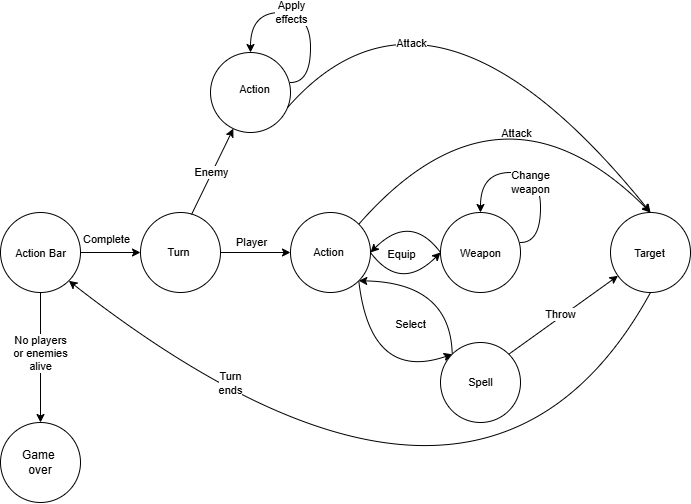

The diagram above was exported from draw.io. Its source (the exported page's mxGraphModel, read from the mxfile embedded in the PNG):
<mxGraphModel dx="1308" dy="566" grid="1" gridSize="10" guides="1" tooltips="1" connect="1" arrows="1" fold="1" page="1" pageScale="1" pageWidth="827" pageHeight="1169" math="0" shadow="0">
  <root>
    <mxCell id="0" />
    <mxCell id="1" parent="0" />
    <mxCell id="6y_KOWn8fvDElqwwzKo2-47" value="" style="ellipse;whiteSpace=wrap;html=1;" parent="1" vertex="1">
      <mxGeometry x="530" y="540" width="80" height="80" as="geometry" />
    </mxCell>
    <mxCell id="6y_KOWn8fvDElqwwzKo2-1" value="" style="ellipse;whiteSpace=wrap;html=1;" parent="1" vertex="1">
      <mxGeometry x="380" y="540" width="80" height="80" as="geometry" />
    </mxCell>
    <mxCell id="6y_KOWn8fvDElqwwzKo2-2" value="" style="ellipse;whiteSpace=wrap;html=1;" parent="1" vertex="1">
      <mxGeometry x="530" y="670" width="80" height="80" as="geometry" />
    </mxCell>
    <mxCell id="6y_KOWn8fvDElqwwzKo2-3" value="" style="ellipse;whiteSpace=wrap;html=1;" parent="1" vertex="1">
      <mxGeometry x="700" y="540" width="80" height="80" as="geometry" />
    </mxCell>
    <mxCell id="6y_KOWn8fvDElqwwzKo2-12" value="" style="endArrow=classic;html=1;rounded=0;curved=1;entryX=0;entryY=0;entryDx=0;entryDy=0;exitX=1;exitY=1;exitDx=0;exitDy=0;" parent="1" source="6y_KOWn8fvDElqwwzKo2-1" target="6y_KOWn8fvDElqwwzKo2-2" edge="1">
      <mxGeometry relative="1" as="geometry">
        <mxPoint x="490" y="579.5" as="sourcePoint" />
        <mxPoint x="590" y="579.5" as="targetPoint" />
        <Array as="points">
          <mxPoint x="460" y="710" />
        </Array>
      </mxGeometry>
    </mxCell>
    <mxCell id="6y_KOWn8fvDElqwwzKo2-13" value="Player" style="edgeLabel;resizable=0;html=1;align=center;verticalAlign=middle;" parent="6y_KOWn8fvDElqwwzKo2-12" connectable="0" vertex="1">
      <mxGeometry relative="1" as="geometry">
        <mxPoint x="-119" y="-132" as="offset" />
      </mxGeometry>
    </mxCell>
    <mxCell id="6y_KOWn8fvDElqwwzKo2-21" value="" style="endArrow=classic;html=1;rounded=0;curved=1;exitX=1;exitY=0;exitDx=0;exitDy=0;" parent="1" source="6y_KOWn8fvDElqwwzKo2-2" target="6y_KOWn8fvDElqwwzKo2-3" edge="1">
      <mxGeometry width="50" height="50" relative="1" as="geometry">
        <mxPoint x="660" y="620" as="sourcePoint" />
        <mxPoint x="590" y="746" as="targetPoint" />
      </mxGeometry>
    </mxCell>
    <mxCell id="6y_KOWn8fvDElqwwzKo2-22" value="Select" style="edgeLabel;resizable=0;html=1;align=center;verticalAlign=middle;" parent="1" connectable="0" vertex="1">
      <mxGeometry x="499.9985841018199" y="650.0002090978714" as="geometry">
        <mxPoint y="1" as="offset" />
      </mxGeometry>
    </mxCell>
    <mxCell id="6y_KOWn8fvDElqwwzKo2-25" value="Equip" style="edgeLabel;resizable=0;html=1;align=center;verticalAlign=middle;" parent="1" connectable="0" vertex="1">
      <mxGeometry x="499.9985841018198" y="585.0002090978714" as="geometry">
        <mxPoint x="-9" y="-4" as="offset" />
      </mxGeometry>
    </mxCell>
    <mxCell id="6y_KOWn8fvDElqwwzKo2-26" value="Weapon" style="edgeLabel;resizable=0;html=1;align=center;verticalAlign=middle;" parent="1" connectable="0" vertex="1">
      <mxGeometry x="569.9985841018199" y="580.0002090978714" as="geometry" />
    </mxCell>
    <mxCell id="6y_KOWn8fvDElqwwzKo2-27" value="Target" style="edgeLabel;resizable=0;html=1;align=center;verticalAlign=middle;" parent="1" connectable="0" vertex="1">
      <mxGeometry x="739.9985841018199" y="580.0002090978714" as="geometry">
        <mxPoint x="-1" as="offset" />
      </mxGeometry>
    </mxCell>
    <mxCell id="6y_KOWn8fvDElqwwzKo2-31" value="" style="ellipse;whiteSpace=wrap;html=1;" parent="1" vertex="1">
      <mxGeometry x="230" y="540" width="80" height="80" as="geometry" />
    </mxCell>
    <mxCell id="6y_KOWn8fvDElqwwzKo2-32" value="" style="endArrow=classic;html=1;rounded=0;edgeStyle=orthogonalEdgeStyle;curved=1;" parent="1" edge="1">
      <mxGeometry width="50" height="50" relative="1" as="geometry">
        <mxPoint x="609.99" y="570" as="sourcePoint" />
        <mxPoint x="569.99" y="540" as="targetPoint" />
        <Array as="points">
          <mxPoint x="629.99" y="570" />
          <mxPoint x="629.99" y="500" />
        </Array>
      </mxGeometry>
    </mxCell>
    <mxCell id="6y_KOWn8fvDElqwwzKo2-33" value="Turn" style="edgeLabel;resizable=0;html=1;align=center;verticalAlign=middle;" parent="1" connectable="0" vertex="1">
      <mxGeometry x="279.99961890509576" y="589.9999988381253" as="geometry">
        <mxPoint x="-12" y="-10" as="offset" />
      </mxGeometry>
    </mxCell>
    <mxCell id="6y_KOWn8fvDElqwwzKo2-35" value="" style="endArrow=classic;html=1;rounded=0;curved=1;entryX=0;entryY=0.5;entryDx=0;entryDy=0;exitX=1;exitY=0.5;exitDx=0;exitDy=0;" parent="1" source="6y_KOWn8fvDElqwwzKo2-31" target="6y_KOWn8fvDElqwwzKo2-1" edge="1">
      <mxGeometry relative="1" as="geometry">
        <mxPoint x="270" y="580" as="sourcePoint" />
        <mxPoint x="382" y="579.31" as="targetPoint" />
      </mxGeometry>
    </mxCell>
    <mxCell id="6y_KOWn8fvDElqwwzKo2-36" value="Attack" style="edgeLabel;resizable=0;html=1;align=center;verticalAlign=middle;" parent="6y_KOWn8fvDElqwwzKo2-35" connectable="0" vertex="1">
      <mxGeometry relative="1" as="geometry">
        <mxPoint x="260" y="-120" as="offset" />
      </mxGeometry>
    </mxCell>
    <mxCell id="6y_KOWn8fvDElqwwzKo2-39" value="" style="endArrow=classic;html=1;rounded=0;curved=1;exitX=0.638;exitY=0.025;exitDx=0;exitDy=0;exitPerimeter=0;" parent="1" source="6y_KOWn8fvDElqwwzKo2-31" target="6y_KOWn8fvDElqwwzKo2-41" edge="1">
      <mxGeometry relative="1" as="geometry">
        <mxPoint x="470" y="540" as="sourcePoint" />
        <mxPoint x="530" y="460" as="targetPoint" />
        <Array as="points" />
      </mxGeometry>
    </mxCell>
    <mxCell id="6y_KOWn8fvDElqwwzKo2-41" value="" style="ellipse;whiteSpace=wrap;html=1;" parent="1" vertex="1">
      <mxGeometry x="300" y="380" width="80" height="80" as="geometry" />
    </mxCell>
    <mxCell id="6y_KOWn8fvDElqwwzKo2-48" value="" style="endArrow=classic;html=1;rounded=0;curved=1;exitX=1;exitY=0.5;exitDx=0;exitDy=0;entryX=0;entryY=0.5;entryDx=0;entryDy=0;" parent="1" source="6y_KOWn8fvDElqwwzKo2-1" target="6y_KOWn8fvDElqwwzKo2-47" edge="1">
      <mxGeometry relative="1" as="geometry">
        <mxPoint x="478" y="546" as="sourcePoint" />
        <mxPoint x="508" y="478" as="targetPoint" />
        <Array as="points">
          <mxPoint x="490" y="620" />
        </Array>
      </mxGeometry>
    </mxCell>
    <mxCell id="6y_KOWn8fvDElqwwzKo2-50" value="Spell" style="edgeLabel;resizable=0;html=1;align=center;verticalAlign=middle;" parent="1" connectable="0" vertex="1">
      <mxGeometry x="569.9939732351282" y="709.9966952966589" as="geometry" />
    </mxCell>
    <mxCell id="6y_KOWn8fvDElqwwzKo2-53" value="Action" style="edgeLabel;resizable=0;html=1;align=center;verticalAlign=middle;" parent="1" connectable="0" vertex="1">
      <mxGeometry x="420.0039732351282" y="579.9966952966589" as="geometry">
        <mxPoint x="-3" as="offset" />
      </mxGeometry>
    </mxCell>
    <mxCell id="6y_KOWn8fvDElqwwzKo2-15" value="Change &lt;br&gt;weapon" style="edgeLabel;resizable=0;html=1;align=center;verticalAlign=middle;" parent="1" connectable="0" vertex="1">
      <mxGeometry x="619.9996189050958" y="509.9999988381253" as="geometry" />
    </mxCell>
    <mxCell id="diSdjU5KvcCyHFNMK2U6-1" value="" style="endArrow=classic;html=1;rounded=0;curved=1;exitX=0;exitY=0.5;exitDx=0;exitDy=0;entryX=1;entryY=0.5;entryDx=0;entryDy=0;" parent="1" source="6y_KOWn8fvDElqwwzKo2-47" target="6y_KOWn8fvDElqwwzKo2-1" edge="1">
      <mxGeometry relative="1" as="geometry">
        <mxPoint x="530" y="579" as="sourcePoint" />
        <mxPoint x="430" y="579" as="targetPoint" />
        <Array as="points">
          <mxPoint x="500" y="540" />
        </Array>
      </mxGeometry>
    </mxCell>
    <mxCell id="diSdjU5KvcCyHFNMK2U6-3" value="" style="endArrow=classic;html=1;rounded=0;curved=1;entryX=0.5;entryY=0;entryDx=0;entryDy=0;exitX=1;exitY=0;exitDx=0;exitDy=0;" parent="1" source="6y_KOWn8fvDElqwwzKo2-1" target="6y_KOWn8fvDElqwwzKo2-3" edge="1">
      <mxGeometry relative="1" as="geometry">
        <mxPoint x="460" y="500" as="sourcePoint" />
        <mxPoint x="560" y="500" as="targetPoint" />
        <Array as="points">
          <mxPoint x="590" y="390" />
        </Array>
      </mxGeometry>
    </mxCell>
    <mxCell id="diSdjU5KvcCyHFNMK2U6-4" value="Enemy" style="edgeLabel;resizable=0;html=1;align=center;verticalAlign=middle;" parent="diSdjU5KvcCyHFNMK2U6-3" connectable="0" vertex="1">
      <mxGeometry relative="1" as="geometry">
        <mxPoint x="-289" y="109" as="offset" />
      </mxGeometry>
    </mxCell>
    <mxCell id="6y_KOWn8fvDElqwwzKo2-23" value="Action" style="edgeLabel;resizable=0;html=1;align=center;verticalAlign=middle;" parent="1" connectable="0" vertex="1">
      <mxGeometry x="339.9985841018199" y="420.00020909787145" as="geometry">
        <mxPoint x="4" y="-4" as="offset" />
      </mxGeometry>
    </mxCell>
    <mxCell id="diSdjU5KvcCyHFNMK2U6-7" value="" style="endArrow=classic;html=1;rounded=0;edgeStyle=orthogonalEdgeStyle;curved=1;" parent="1" edge="1">
      <mxGeometry width="50" height="50" relative="1" as="geometry">
        <mxPoint x="380" y="410" as="sourcePoint" />
        <mxPoint x="340" y="380" as="targetPoint" />
        <Array as="points">
          <mxPoint x="400" y="410" />
          <mxPoint x="400" y="340" />
        </Array>
      </mxGeometry>
    </mxCell>
    <mxCell id="6y_KOWn8fvDElqwwzKo2-42" value="Apply&lt;br&gt;effects" style="edgeLabel;resizable=0;html=1;align=center;verticalAlign=middle;" parent="1" connectable="0" vertex="1">
      <mxGeometry x="380.0039732351282" y="339.9966952966589" as="geometry" />
    </mxCell>
    <mxCell id="diSdjU5KvcCyHFNMK2U6-8" value="" style="ellipse;whiteSpace=wrap;html=1;" parent="1" vertex="1">
      <mxGeometry x="90" y="540" width="80" height="80" as="geometry" />
    </mxCell>
    <mxCell id="diSdjU5KvcCyHFNMK2U6-10" value="" style="endArrow=classic;html=1;rounded=0;curved=1;exitX=0.5;exitY=1;exitDx=0;exitDy=0;entryX=1;entryY=1;entryDx=0;entryDy=0;" parent="1" source="6y_KOWn8fvDElqwwzKo2-3" target="diSdjU5KvcCyHFNMK2U6-8" edge="1">
      <mxGeometry relative="1" as="geometry">
        <mxPoint x="620" y="510" as="sourcePoint" />
        <mxPoint x="520" y="510" as="targetPoint" />
        <Array as="points">
          <mxPoint x="570" y="930" />
        </Array>
      </mxGeometry>
    </mxCell>
    <mxCell id="6y_KOWn8fvDElqwwzKo2-34" value="Action Bar" style="edgeLabel;resizable=0;html=1;align=center;verticalAlign=middle;" parent="1" connectable="0" vertex="1">
      <mxGeometry x="129.99858410181986" y="580.0002090978714" as="geometry" />
    </mxCell>
    <mxCell id="diSdjU5KvcCyHFNMK2U6-12" value="" style="endArrow=classic;html=1;rounded=0;curved=1;entryX=0;entryY=0.5;entryDx=0;entryDy=0;exitX=1;exitY=0.5;exitDx=0;exitDy=0;" parent="1" source="diSdjU5KvcCyHFNMK2U6-8" target="6y_KOWn8fvDElqwwzKo2-31" edge="1">
      <mxGeometry relative="1" as="geometry">
        <mxPoint x="180" y="580" as="sourcePoint" />
        <mxPoint x="240" y="600" as="targetPoint" />
        <Array as="points" />
      </mxGeometry>
    </mxCell>
    <mxCell id="6y_KOWn8fvDElqwwzKo2-45" value="Turn &lt;br&gt;ends" style="edgeLabel;resizable=0;html=1;align=center;verticalAlign=middle;" parent="1" connectable="0" vertex="1">
      <mxGeometry x="319.9985841018199" y="710.0002090978714" as="geometry" />
    </mxCell>
    <mxCell id="kND6MwG9WLaLku934iDk-1" value="" style="endArrow=classic;html=1;rounded=0;curved=1;entryX=0.5;entryY=0;entryDx=0;entryDy=0;exitX=0.5;exitY=1;exitDx=0;exitDy=0;" parent="1" source="diSdjU5KvcCyHFNMK2U6-8" target="kND6MwG9WLaLku934iDk-2" edge="1">
      <mxGeometry relative="1" as="geometry">
        <mxPoint x="129" y="640" as="sourcePoint" />
        <mxPoint x="129" y="680" as="targetPoint" />
        <Array as="points" />
      </mxGeometry>
    </mxCell>
    <mxCell id="kND6MwG9WLaLku934iDk-2" value="Game&amp;nbsp;&lt;div&gt;over&lt;/div&gt;" style="ellipse;whiteSpace=wrap;html=1;" parent="1" vertex="1">
      <mxGeometry x="90" y="750" width="80" height="80" as="geometry" />
    </mxCell>
    <mxCell id="kND6MwG9WLaLku934iDk-4" value="No players&lt;div&gt;or enemies&lt;/div&gt;&lt;div&gt;alive&lt;/div&gt;" style="edgeLabel;resizable=0;html=1;align=center;verticalAlign=middle;" parent="1" connectable="0" vertex="1">
      <mxGeometry x="129.99858410181983" y="680.0002090978714" as="geometry" />
    </mxCell>
    <mxCell id="kND6MwG9WLaLku934iDk-5" value="Throw" style="edgeLabel;resizable=0;html=1;align=center;verticalAlign=middle;" parent="1" connectable="0" vertex="1">
      <mxGeometry x="649.9985841018199" y="640.0002090978714" as="geometry">
        <mxPoint y="1" as="offset" />
      </mxGeometry>
    </mxCell>
    <mxCell id="PoijqxrraXwpBnYqX-cw-1" value="" style="endArrow=classic;html=1;rounded=0;curved=1;exitX=0;exitY=0;exitDx=0;exitDy=0;entryX=1;entryY=1;entryDx=0;entryDy=0;" edge="1" parent="1" source="6y_KOWn8fvDElqwwzKo2-2" target="6y_KOWn8fvDElqwwzKo2-1">
      <mxGeometry relative="1" as="geometry">
        <mxPoint x="540" y="680" as="sourcePoint" />
        <mxPoint x="470" y="680" as="targetPoint" />
        <Array as="points">
          <mxPoint x="540" y="610" />
        </Array>
      </mxGeometry>
    </mxCell>
    <mxCell id="PoijqxrraXwpBnYqX-cw-2" value="" style="endArrow=classic;html=1;rounded=0;curved=1;exitX=0.962;exitY=0.689;exitDx=0;exitDy=0;exitPerimeter=0;" edge="1" parent="1" source="6y_KOWn8fvDElqwwzKo2-41">
      <mxGeometry relative="1" as="geometry">
        <mxPoint x="380" y="432" as="sourcePoint" />
        <mxPoint x="740" y="540" as="targetPoint" />
        <Array as="points">
          <mxPoint x="522" y="270" />
        </Array>
      </mxGeometry>
    </mxCell>
    <mxCell id="PoijqxrraXwpBnYqX-cw-4" value="Attack" style="edgeLabel;resizable=0;html=1;align=center;verticalAlign=middle;" connectable="0" vertex="1" parent="1">
      <mxGeometry x="500" y="370" as="geometry" />
    </mxCell>
    <mxCell id="PoijqxrraXwpBnYqX-cw-5" value="Complete" style="edgeLabel;resizable=0;html=1;align=center;verticalAlign=middle;" connectable="0" vertex="1" parent="1">
      <mxGeometry x="190.0001813826959" y="569.9968734663058" as="geometry">
        <mxPoint x="5" y="-3" as="offset" />
      </mxGeometry>
    </mxCell>
  </root>
</mxGraphModel>